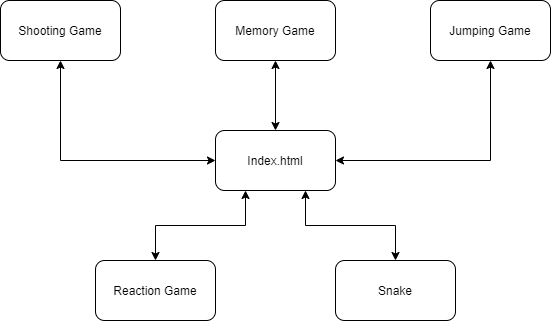

The diagram above was exported from draw.io. Its source (the exported page's mxGraphModel, read from the mxfile embedded in the PNG):
<mxGraphModel dx="1038" dy="477" grid="1" gridSize="10" guides="1" tooltips="1" connect="1" arrows="1" fold="1" page="1" pageScale="1" pageWidth="850" pageHeight="1100" math="0" shadow="0">
  <root>
    <mxCell id="0" />
    <mxCell id="1" parent="0" />
    <mxCell id="_8ZJqEA55keVaPGnuLo7-6" style="edgeStyle=orthogonalEdgeStyle;rounded=0;orthogonalLoop=1;jettySize=auto;html=1;exitX=0.5;exitY=0;exitDx=0;exitDy=0;entryX=0.5;entryY=1;entryDx=0;entryDy=0;startArrow=classic;startFill=1;" edge="1" parent="1" source="_8ZJqEA55keVaPGnuLo7-1" target="_8ZJqEA55keVaPGnuLo7-2">
      <mxGeometry relative="1" as="geometry" />
    </mxCell>
    <mxCell id="_8ZJqEA55keVaPGnuLo7-7" style="edgeStyle=orthogonalEdgeStyle;rounded=0;orthogonalLoop=1;jettySize=auto;html=1;exitX=1;exitY=0.5;exitDx=0;exitDy=0;entryX=0.5;entryY=1;entryDx=0;entryDy=0;startArrow=classic;startFill=1;" edge="1" parent="1" source="_8ZJqEA55keVaPGnuLo7-1" target="_8ZJqEA55keVaPGnuLo7-5">
      <mxGeometry relative="1" as="geometry" />
    </mxCell>
    <mxCell id="_8ZJqEA55keVaPGnuLo7-8" style="edgeStyle=orthogonalEdgeStyle;rounded=0;orthogonalLoop=1;jettySize=auto;html=1;exitX=0;exitY=0.5;exitDx=0;exitDy=0;entryX=0.5;entryY=1;entryDx=0;entryDy=0;startArrow=classic;startFill=1;" edge="1" parent="1" source="_8ZJqEA55keVaPGnuLo7-1" target="_8ZJqEA55keVaPGnuLo7-3">
      <mxGeometry relative="1" as="geometry" />
    </mxCell>
    <mxCell id="_8ZJqEA55keVaPGnuLo7-11" style="edgeStyle=orthogonalEdgeStyle;rounded=0;orthogonalLoop=1;jettySize=auto;html=1;exitX=0.25;exitY=1;exitDx=0;exitDy=0;entryX=0.5;entryY=0;entryDx=0;entryDy=0;startArrow=classic;startFill=1;" edge="1" parent="1" source="_8ZJqEA55keVaPGnuLo7-1" target="_8ZJqEA55keVaPGnuLo7-4">
      <mxGeometry relative="1" as="geometry" />
    </mxCell>
    <mxCell id="_8ZJqEA55keVaPGnuLo7-12" style="edgeStyle=orthogonalEdgeStyle;rounded=0;orthogonalLoop=1;jettySize=auto;html=1;exitX=0.75;exitY=1;exitDx=0;exitDy=0;entryX=0.5;entryY=0;entryDx=0;entryDy=0;startArrow=classic;startFill=1;" edge="1" parent="1" source="_8ZJqEA55keVaPGnuLo7-1" target="_8ZJqEA55keVaPGnuLo7-9">
      <mxGeometry relative="1" as="geometry" />
    </mxCell>
    <mxCell id="_8ZJqEA55keVaPGnuLo7-1" value="Index.html" style="rounded=1;whiteSpace=wrap;html=1;" vertex="1" parent="1">
      <mxGeometry x="365" y="220" width="120" height="60" as="geometry" />
    </mxCell>
    <mxCell id="_8ZJqEA55keVaPGnuLo7-2" value="Memory Game" style="rounded=1;whiteSpace=wrap;html=1;" vertex="1" parent="1">
      <mxGeometry x="365" y="90" width="120" height="60" as="geometry" />
    </mxCell>
    <mxCell id="_8ZJqEA55keVaPGnuLo7-3" value="Shooting Game" style="rounded=1;whiteSpace=wrap;html=1;" vertex="1" parent="1">
      <mxGeometry x="150" y="90" width="120" height="60" as="geometry" />
    </mxCell>
    <mxCell id="_8ZJqEA55keVaPGnuLo7-4" value="Reaction Game" style="rounded=1;whiteSpace=wrap;html=1;" vertex="1" parent="1">
      <mxGeometry x="245" y="350" width="120" height="60" as="geometry" />
    </mxCell>
    <mxCell id="_8ZJqEA55keVaPGnuLo7-5" value="Jumping Game" style="rounded=1;whiteSpace=wrap;html=1;" vertex="1" parent="1">
      <mxGeometry x="580" y="90" width="120" height="60" as="geometry" />
    </mxCell>
    <mxCell id="_8ZJqEA55keVaPGnuLo7-9" value="Snake" style="rounded=1;whiteSpace=wrap;html=1;" vertex="1" parent="1">
      <mxGeometry x="485" y="350" width="120" height="60" as="geometry" />
    </mxCell>
  </root>
</mxGraphModel>